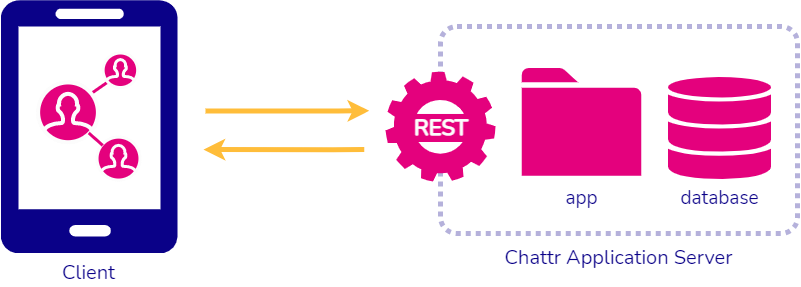

The diagram above was exported from draw.io. Its source (the exported page's mxGraphModel, read from the mxfile embedded in the PNG):
<mxGraphModel dx="2031" dy="1007" grid="0" gridSize="10" guides="1" tooltips="1" connect="1" arrows="1" fold="1" page="1" pageScale="1" pageWidth="1100" pageHeight="850" background="#FCFCFC" math="0" shadow="0">
  <root>
    <mxCell id="0" />
    <mxCell id="1" parent="0" />
    <mxCell id="7mil3ZZQTi_ztQyxlYvT-3" value="&lt;font data-font-src=&quot;https://fonts.googleapis.com/css?family=Nunito+Regular&quot; style=&quot;font-size: 20px;&quot;&gt;Chattr Application Server&lt;/font&gt;" style="rounded=1;whiteSpace=wrap;html=1;strokeColor=#0A0188;fillColor=none;strokeWidth=5;dashed=1;perimeterSpacing=0;treeFolding=0;treeMoving=1;glass=0;shadow=0;sketch=0;container=0;dashPattern=1 1;arcSize=8;backgroundOutline=0;overflow=visible;imageAspect=1;verticalAlign=top;fontColor=#0A0188;labelPosition=center;verticalLabelPosition=bottom;align=center;fontSize=20;spacing=8;fontFamily=Nunito Regular;fontSource=https%3A%2F%2Ffonts.googleapis.com%2Fcss%3Ffamily%3DNunito%2BRegular;opacity=30;" parent="1" vertex="1">
      <mxGeometry x="604.95" y="336" width="357.16" height="207" as="geometry" />
    </mxCell>
    <mxCell id="rlugrntGM5fBpx_WtLza-1" value="" style="ellipse;whiteSpace=wrap;html=1;aspect=fixed;labelBackgroundColor=#000000;labelBorderColor=none;strokeColor=none;fillColor=#FFFFFF;" parent="1" vertex="1">
      <mxGeometry x="563" y="394.16" width="84.8" height="84.8" as="geometry" />
    </mxCell>
    <mxCell id="7mil3ZZQTi_ztQyxlYvT-6" value="" style="sketch=0;html=1;aspect=fixed;strokeColor=none;shadow=0;align=center;verticalAlign=top;fillColor=#E4017D;shape=mxgraph.gcp2.gear;dashed=1;dashPattern=1 2;pointerEvents=1;fontFamily=Verdana;fontSize=18;fontColor=#FFFFFF;labelPosition=center;verticalLabelPosition=bottom;labelBackgroundColor=#000000;labelBorderColor=default;spacingTop=1;" parent="1" vertex="1">
      <mxGeometry x="550" y="381.0572916666667" width="109.89583333333333" height="109.89583333333333" as="geometry" />
    </mxCell>
    <mxCell id="4jELTWYMs32QEyD8_1e6-1" style="edgeStyle=orthogonalEdgeStyle;rounded=0;orthogonalLoop=1;jettySize=auto;html=1;strokeColor=#FFBD3A;strokeWidth=5;flowAnimation=0;startArrow=none;startFill=0;endArrow=classic;endFill=1;fontFamily=Verdana;fillColor=none;" parent="1" edge="1">
      <mxGeometry relative="1" as="geometry">
        <mxPoint x="370" y="420.38" as="sourcePoint" />
        <mxPoint x="533.7655080213905" y="420.29" as="targetPoint" />
        <Array as="points">
          <mxPoint x="502.45000000000005" y="419.79" />
          <mxPoint x="502.45000000000005" y="419.79" />
        </Array>
      </mxGeometry>
    </mxCell>
    <mxCell id="7mil3ZZQTi_ztQyxlYvT-1" style="edgeStyle=orthogonalEdgeStyle;rounded=0;orthogonalLoop=1;jettySize=auto;html=1;strokeColor=#FFBD3A;strokeWidth=5;flowAnimation=0;startArrow=classic;startFill=1;endArrow=none;endFill=0;fontFamily=Verdana;anchorPointDirection=1;fillColor=none;" parent="1" edge="1">
      <mxGeometry relative="1" as="geometry">
        <mxPoint x="368" y="459.09" as="sourcePoint" />
        <mxPoint x="528.7655080213906" y="459" as="targetPoint" />
        <Array as="points">
          <mxPoint x="497.45000000000005" y="458.5" />
          <mxPoint x="497.45000000000005" y="458.5" />
        </Array>
      </mxGeometry>
    </mxCell>
    <mxCell id="7mil3ZZQTi_ztQyxlYvT-4" value="&lt;font style=&quot;font-size: 19px&quot; data-font-src=&quot;https://fonts.googleapis.com/css?family=Nunito+Regular&quot; face=&quot;Nunito Regular&quot;&gt;app&lt;/font&gt;" style="sketch=0;pointerEvents=1;shadow=0;dashed=0;html=1;strokeColor=none;labelPosition=center;verticalLabelPosition=bottom;verticalAlign=top;outlineConnect=0;align=center;shape=mxgraph.office.concepts.folder;fillColor=#E4017D;flipH=1;fontFamily=Verdana;spacingTop=4;fontSize=19;fontColor=#0A0188;" parent="1" vertex="1">
      <mxGeometry x="686.1791866268657" y="377.4372901119403" width="119.6652623283582" height="107.69857276119401" as="geometry" />
    </mxCell>
    <mxCell id="7mil3ZZQTi_ztQyxlYvT-5" value="&lt;font style=&quot;font-size: 19px&quot; face=&quot;Nunito Regular&quot; data-font-src=&quot;https://fonts.googleapis.com/css?family=Nunito+Regular&quot;&gt;database&lt;/font&gt;" style="sketch=0;shadow=0;dashed=0;html=1;strokeColor=none;labelPosition=center;verticalLabelPosition=bottom;verticalAlign=top;outlineConnect=0;align=center;shape=mxgraph.office.databases.database_mini_3;fillColor=#E4017D;fontFamily=Verdana;fontSize=19;spacingTop=-1;fontColor=#0A0188;" parent="1" vertex="1">
      <mxGeometry x="832.5832939223881" y="386.5402736318408" width="102.99059462686566" height="102.99043843283582" as="geometry" />
    </mxCell>
    <mxCell id="rlugrntGM5fBpx_WtLza-9" value="REST" style="rounded=0;whiteSpace=wrap;shadow=0;labelBackgroundColor=#E4017D;labelBorderColor=none;fontSize=22;fontColor=#FCFCFC;fillColor=#E4017D;strokeColor=none;fontStyle=1;fontFamily=Nunito Regular;fontSource=https%3A%2F%2Ffonts.googleapis.com%2Fcss%3Ffamily%3DNunito%2BRegular;spacingTop=0;html=1;spacingBottom=-4;" parent="1" vertex="1">
      <mxGeometry x="567" y="423.47" width="78" height="25.07" as="geometry" />
    </mxCell>
    <mxCell id="VaLSla3Y4-1ZglvJ3qnX-4" value="Client" style="group;fontColor=#0A0188;fontFamily=Nunito Regular;fontSource=https%3A%2F%2Ffonts.googleapis.com%2Fcss%3Ffamily%3DNunito%2BRegular;labelPosition=center;verticalLabelPosition=bottom;align=center;verticalAlign=top;fontSize=20;" parent="1" vertex="1" connectable="0">
      <mxGeometry x="165" y="309.51" width="177.1" height="253" as="geometry" />
    </mxCell>
    <mxCell id="iIagRhGY-Z9ybmgslQey-3" value="" style="endArrow=none;html=1;rounded=0;strokeColor=#E4017D;strokeWidth=3;exitX=0.896;exitY=0.18;exitDx=0;exitDy=0;exitPerimeter=0;" parent="VaLSla3Y4-1ZglvJ3qnX-4" source="iIagRhGY-Z9ybmgslQey-6" edge="1">
      <mxGeometry width="50" height="50" relative="1" as="geometry">
        <mxPoint x="263.7570071258906" y="99.27507315775472" as="sourcePoint" />
        <mxPoint x="112.73824228028498" y="78.24221867517956" as="targetPoint" />
      </mxGeometry>
    </mxCell>
    <mxCell id="iIagRhGY-Z9ybmgslQey-5" value="" style="verticalLabelPosition=bottom;html=1;verticalAlign=top;align=center;strokeColor=none;fillColor=#0A0188;shape=mxgraph.azure.mobile;pointerEvents=1;labelPosition=center;fontSize=18;spacing=9;fontFamily=Verdana;" parent="VaLSla3Y4-1ZglvJ3qnX-4" vertex="1">
      <mxGeometry width="177.1" height="253" as="geometry" />
    </mxCell>
    <mxCell id="iIagRhGY-Z9ybmgslQey-7" value="" style="html=1;verticalLabelPosition=bottom;align=center;labelBackgroundColor=#ffffff;verticalAlign=top;strokeWidth=3;strokeColor=#FCFCFC;shadow=0;dashed=0;shape=mxgraph.ios7.icons.user;fillColor=#E4017D;" parent="VaLSla3Y4-1ZglvJ3qnX-4" vertex="1">
      <mxGeometry x="102.64228028503558" y="53.00279329608938" width="34.49453681710212" height="34.49388135142325" as="geometry" />
    </mxCell>
    <mxCell id="iIagRhGY-Z9ybmgslQey-8" value="" style="html=1;verticalLabelPosition=bottom;align=center;labelBackgroundColor=#ffffff;verticalAlign=top;strokeWidth=3;strokeColor=#FCFCFC;shadow=0;dashed=0;shape=mxgraph.ios7.icons.user;fillColor=#E4017D;" parent="VaLSla3Y4-1ZglvJ3qnX-4" vertex="1">
      <mxGeometry x="96.54263657957242" y="137.13421122639" width="42.90783847980995" height="42.90702314445331" as="geometry" />
    </mxCell>
    <mxCell id="iIagRhGY-Z9ybmgslQey-6" value="" style="html=1;verticalLabelPosition=bottom;align=center;labelBackgroundColor=#ffffff;verticalAlign=top;strokeWidth=4;strokeColor=#FCFCFC;shadow=0;dashed=0;shape=mxgraph.ios7.icons.user;fillColor=#E4017D;" parent="VaLSla3Y4-1ZglvJ3qnX-4" vertex="1">
      <mxGeometry x="37.64952494061756" y="82.44878957169459" width="59.73444180522563" height="59.733306730513426" as="geometry" />
    </mxCell>
    <mxCell id="iIagRhGY-Z9ybmgslQey-4" value="" style="endArrow=none;html=1;rounded=0;strokeColor=#E4017D;strokeWidth=3;exitX=0.846;exitY=0.845;exitDx=0;exitDy=0;exitPerimeter=0;entryX=0.133;entryY=0.192;entryDx=0;entryDy=0;entryPerimeter=0;" parent="VaLSla3Y4-1ZglvJ3qnX-4" source="iIagRhGY-Z9ybmgslQey-6" target="iIagRhGY-Z9ybmgslQey-8" edge="1">
      <mxGeometry width="50" height="50" relative="1" as="geometry">
        <mxPoint x="426.0378175771971" y="388.67368981111997" as="sourcePoint" />
        <mxPoint x="450.5651159144891" y="374.25104083532847" as="targetPoint" />
      </mxGeometry>
    </mxCell>
  </root>
</mxGraphModel>